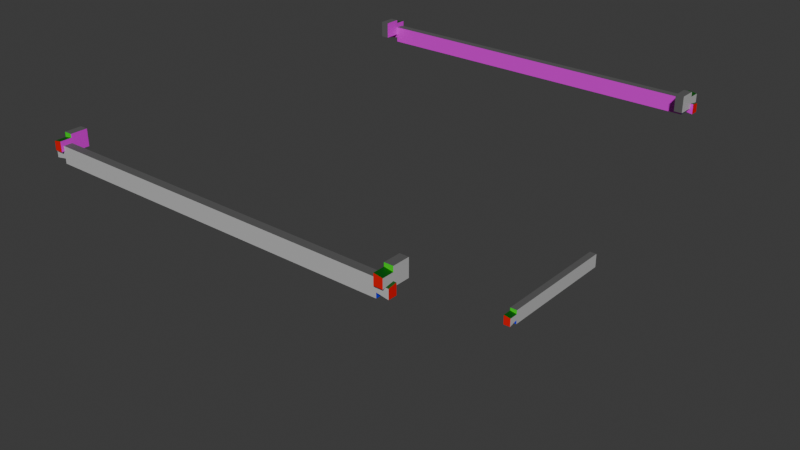 # Source: Dovetail_Cabin.blend  (saved by Blender 4.1.24; exported with 4.5.12 LTS)
import bpy
from mathutils import Matrix  # noqa: F401  (used for matrix-valued properties, if any)

bpy.ops.wm.read_factory_settings(use_empty=True)
scene = bpy.context.scene
scene.name = 'Scene'

# ---- collections
col_collection = bpy.data.collections.new('Collection'); scene.collection.children.link(col_collection)

# ---- materials (node trees are filled in below, after node groups)
mat_top = bpy.data.materials.new('Top')
mat_material_002 = bpy.data.materials.new('Material.002')
mat_material_003 = bpy.data.materials.new('Material.003')
mat_end = bpy.data.materials.new('End')
mat_outside = bpy.data.materials.new('Outside')
mat_material_006 = bpy.data.materials.new('Material.006')
mat_material_007 = bpy.data.materials.new('Material.007')
mat_inside = bpy.data.materials.new('Inside')
mat_bottom = bpy.data.materials.new('Bottom')

# ---- material node trees
mat_top.use_nodes = True; mat_top.node_tree.nodes.clear()
_N = mat_top.node_tree.nodes; _L = mat_top.node_tree.links
n0 = _N.new('ShaderNodeBsdfPrincipled'); n0.name = 'Principled BSDF'; n0.location = (10, 300)
n0.inputs[0].default_value = (0.1124, 0.1124, 0.1124, 1.0)
n1 = _N.new('ShaderNodeOutputMaterial'); n1.name = 'Material Output'; n1.location = (300, 300)
_L.new(n0.outputs[0], n1.inputs[0])
n1.is_active_output = True
mat_material_002.use_nodes = True; mat_material_002.node_tree.nodes.clear()
_N = mat_material_002.node_tree.nodes; _L = mat_material_002.node_tree.links
n0 = _N.new('ShaderNodeBsdfPrincipled'); n0.name = 'Principled BSDF'; n0.location = (10, 300)
n0.inputs[0].default_value = (0.01768, 0.8, 0.003379, 1.0)
n1 = _N.new('ShaderNodeOutputMaterial'); n1.name = 'Material Output'; n1.location = (300, 300)
_L.new(n0.outputs[0], n1.inputs[0])
n1.is_active_output = True
mat_material_003.use_nodes = True; mat_material_003.node_tree.nodes.clear()
_N = mat_material_003.node_tree.nodes; _L = mat_material_003.node_tree.links
n0 = _N.new('ShaderNodeBsdfPrincipled'); n0.name = 'Principled BSDF'; n0.location = (10, 300)
n0.inputs[0].default_value = (0.00391, 0.00271, 0.8, 1.0)
n1 = _N.new('ShaderNodeOutputMaterial'); n1.name = 'Material Output'; n1.location = (300, 300)
_L.new(n0.outputs[0], n1.inputs[0])
n1.is_active_output = True
mat_end.use_nodes = True; mat_end.node_tree.nodes.clear()
_N = mat_end.node_tree.nodes; _L = mat_end.node_tree.links
n0 = _N.new('ShaderNodeBsdfPrincipled'); n0.name = 'Principled BSDF'; n0.location = (10, 300)
n0.inputs[0].default_value = (0.8, 0.002391, 0.002391, 1.0)
n1 = _N.new('ShaderNodeOutputMaterial'); n1.name = 'Material Output'; n1.location = (300, 300)
_L.new(n0.outputs[0], n1.inputs[0])
n1.is_active_output = True
mat_outside.use_nodes = True; mat_outside.node_tree.nodes.clear()
_N = mat_outside.node_tree.nodes; _L = mat_outside.node_tree.links
n0 = _N.new('ShaderNodeBsdfPrincipled'); n0.name = 'Principled BSDF'; n0.location = (10, 300)
n0.inputs[0].default_value = (0.5137, 0.5137, 0.5137, 1.0)
n1 = _N.new('ShaderNodeOutputMaterial'); n1.name = 'Material Output'; n1.location = (300, 300)
_L.new(n0.outputs[0], n1.inputs[0])
n1.is_active_output = True
mat_material_006.use_nodes = True; mat_material_006.node_tree.nodes.clear()
_N = mat_material_006.node_tree.nodes; _L = mat_material_006.node_tree.links
n0 = _N.new('ShaderNodeBsdfPrincipled'); n0.name = 'Principled BSDF'; n0.location = (10, 300)
n0.inputs[0].default_value = (0.0005846, 0.08872, 0.001887, 1.0)
n1 = _N.new('ShaderNodeOutputMaterial'); n1.name = 'Material Output'; n1.location = (300, 300)
_L.new(n0.outputs[0], n1.inputs[0])
n1.is_active_output = True
mat_material_007.use_nodes = True; mat_material_007.node_tree.nodes.clear()
_N = mat_material_007.node_tree.nodes; _L = mat_material_007.node_tree.links
n0 = _N.new('ShaderNodeBsdfPrincipled'); n0.name = 'Principled BSDF'; n0.location = (10, 300)
n0.inputs[0].default_value = (0.01342, 0.005827, 0.4793, 1.0)
n1 = _N.new('ShaderNodeOutputMaterial'); n1.name = 'Material Output'; n1.location = (300, 300)
_L.new(n0.outputs[0], n1.inputs[0])
n1.is_active_output = True
mat_inside.use_nodes = True; mat_inside.node_tree.nodes.clear()
_N = mat_inside.node_tree.nodes; _L = mat_inside.node_tree.links
n0 = _N.new('ShaderNodeBsdfPrincipled'); n0.name = 'Principled BSDF'; n0.location = (10, 300)
n0.inputs[0].default_value = (0.8, 0.005095, 0.7999, 1.0)
n1 = _N.new('ShaderNodeOutputMaterial'); n1.name = 'Material Output'; n1.location = (300, 300)
_L.new(n0.outputs[0], n1.inputs[0])
n1.is_active_output = True
mat_bottom.use_nodes = True; mat_bottom.node_tree.nodes.clear()
_N = mat_bottom.node_tree.nodes; _L = mat_bottom.node_tree.links
n0 = _N.new('ShaderNodeBsdfPrincipled'); n0.name = 'Principled BSDF'; n0.location = (10, 300)
n0.inputs[0].default_value = (0.8, 0.7523, 0.001789, 1.0)
n1 = _N.new('ShaderNodeOutputMaterial'); n1.name = 'Material Output'; n1.location = (300, 300)
_L.new(n0.outputs[0], n1.inputs[0])
n1.is_active_output = True

# ---- world
world_world = bpy.data.worlds.new('World'); scene.world = world_world
world_world.use_nodes = True; world_world.node_tree.nodes.clear()
_N = world_world.node_tree.nodes; _L = world_world.node_tree.links
n0 = _N.new('ShaderNodeOutputWorld'); n0.name = 'World Output'; n0.location = (300, 300)
n1 = _N.new('ShaderNodeBackground'); n1.name = 'Background'; n1.location = (10, 300)
n1.inputs[0].default_value = (0.05088, 0.05088, 0.05088, 1.0)
_L.new(n1.outputs[0], n0.inputs[0])
n0.is_active_output = True
world_world.color = (0.05088, 0.05088, 0.05088)
world_world.use_sun_shadow = False
world_world.sun_shadow_jitter_overblur = 0.0

# ---- meshes
me_cube_006 = bpy.data.meshes.new('Cube.006')
me_cube_006.from_pydata([(-9.601e-05, 4.197e-12, -0.3945), (-9.601e-05, 4.197e-12, -0.08969), (-9.601e-05, -0.1524, -0.3945), (-9.601e-05, -0.1524, -0.08969), (-0.2033, 8.886e-09, -0.3402), (-0.2033, 8.886e-09, -0.1532), (-0.2033, -0.1524, -0.1786), (-0.2033, -0.1524, -0.3402), (-9.601e-05, -0.1524, -0.1786), (-9.601e-05, -0.1524, -0.3056), (-9.601e-05, 4.197e-12, -0.1532), (-9.601e-05, 4.197e-12, -0.3056), (-1.648e-08, 0.3048, -0.2413), (-1.648e-08, 0.3048, 0.0635), (-0.1524, 0.3048, -0.2413), (-0.1524, 0.3048, 0.0635), (0.0, 0.0, -0.2413), (0.0, 0.0, 0.0635), (-0.1524, 6.662e-09, -0.2413), (-0.1524, 6.662e-09, 0.0635), (-8.882e-09, -0.2032, -0.187), (-8.882e-09, -0.2032, 0.0), (-0.1524, -0.2032, -0.0254), (-0.1524, -0.2032, -0.187), (-0.1524, 6.662e-09, -0.0254), (-0.1524, 6.662e-09, -0.1524), (0.0, 0.0, 0.0), (0.0, 0.0, -0.1524), (6.502, -1.165e-12, -0.3945), (6.502, -1.165e-12, -0.08969), (6.502, -0.1524, -0.3945), (6.502, -0.1524, -0.08969), (6.706, -2.424e-09, -0.3402), (6.706, -2.424e-09, -0.1532), (6.706, -0.1524, -0.1786), (6.706, -0.1524, -0.3402), (6.502, -0.1524, -0.1786), (6.502, -0.1524, -0.3056), (6.502, -1.165e-12, -0.1532), (6.502, -1.165e-12, -0.3056), (6.502, 0.3048, -0.2413), (6.502, 0.3048, 0.0635), (6.655, 0.3048, -0.2413), (6.655, 0.3048, 0.0635), (6.502, 0.0, -0.2413), (6.502, 0.0, 0.0635), (6.655, -1.817e-09, -0.2413), (6.655, -1.817e-09, 0.0635), (6.502, -0.2032, -0.187), (6.502, -0.2032, 0.0), (6.655, -0.2032, -0.0254), (6.655, -0.2032, -0.187), (6.655, -1.817e-09, -0.0254), (6.655, -1.817e-09, -0.1524), (6.502, 0.0, 0.0), (6.502, 0.0, -0.1524)], [], [(28, 0, 11, 10, 1, 29, 38, 39), (29, 31, 3, 1), (2, 9, 11, 0), (11, 9, 7, 4), (4, 5, 10, 11), (3, 1, 10, 8), (7, 6, 5, 4), (10, 5, 6, 8), (9, 8, 6, 7), (31, 3, 8, 9, 2, 30, 37, 36), (15, 13, 17, 19), (12, 14, 18, 16), (18, 25, 27, 16), (27, 25, 23, 20), (20, 21, 26, 27), (14, 15, 19, 24, 25, 18), (19, 17, 26, 24), (23, 22, 21, 20), (26, 21, 22, 24), (25, 24, 22, 23), (12, 13, 15, 14), (27, 26, 17, 13, 12, 16), (30, 37, 39, 28), (39, 37, 35, 32), (32, 33, 38, 39), (30, 2, 0, 28), (31, 29, 38, 36), (35, 34, 33, 32), (38, 33, 34, 36), (37, 36, 34, 35), (43, 41, 45, 47), (40, 42, 46, 44), (46, 53, 55, 44), (55, 53, 51, 48), (48, 49, 54, 55), (42, 43, 47, 52, 53, 46), (47, 45, 54, 52), (51, 50, 49, 48), (54, 49, 50, 52), (53, 52, 50, 51), (40, 41, 43, 42), (55, 54, 45, 41, 40, 44)])
me_cube_006.polygons.foreach_set('material_index', [7, 0, 2, 6, 7, 1, 3, 5, 4, 4, 0, 8, 2, 6, 7, 4, 1, 3, 5, 4, 0, 7, 2, 6, 7, 8, 1, 3, 5, 4, 0, 8, 2, 6, 7, 4, 1, 3, 5, 4, 0, 7])
_uv = me_cube_006.uv_layers.new(name='UVMap')
_uv.uv.foreach_set('vector', [0.375, 0.01208, 0.375, 0.01208, 0.4583, 0.01208, 0.5417, 0.01208, 0.625, 0.01208, 0.625, 0.01208, 0.5417, 0.01208, 0.4583, 0.01208, 0.875, 0.7379, 0.625, 0.7379, 0.625, 0.7379, 0.875, 0.7379, 0.375, 0.7379, 0.4583, 0.7379, 0.4583, 0.01208, 0.375, 0.01208, 0.4583, 0.01208, 0.4583, 0.7379, 0.4583, 0.75, 0.4583, 0.0, 0.4583, 0.0, 0.5417, 0.0, 0.5417, 0.01208, 0.4583, 0.01208, 0.625, 0.7379, 0.625, 0.01208, 0.5417, 0.01208, 0.5417, 0.7379, 0.4583, 0.75, 0.5417, 0.75, 0.5417, 1.0, 0.4583, 1.0, 0.5417, 0.01208, 0.5417, 0.0, 0.5417, 0.75, 0.5417, 0.7379, 0.4583, 0.7379, 0.5417, 0.7379, 0.5417, 0.75, 0.4583, 0.75, 0.625, 0.7379, 0.625, 0.7379, 0.5417, 0.7379, 0.4583, 0.7379, 0.375, 0.7379, 0.375, 0.7379, 0.4583, 0.7379, 0.5417, 0.7379, 0.625, 0.5, 0.875, 0.5, 0.875, 0.7379, 0.625, 0.7379, 0.125, 0.5, 0.375, 0.5, 0.375, 0.7379, 0.125, 0.7379, 0.375, 0.7379, 0.4583, 0.7379, 0.4583, 0.01208, 0.375, 0.01208, 0.4583, 0.01208, 0.4583, 0.7379, 0.4583, 0.75, 0.4583, 0.0, 0.4583, 0.0, 0.5417, 0.0, 0.5417, 0.01208, 0.4583, 0.01208, 0.375, 0.5, 0.625, 0.5, 0.625, 0.7379, 0.5417, 0.7379, 0.4583, 0.7379, 0.375, 0.7379, 0.625, 0.7379, 0.625, 0.01208, 0.5417, 0.01208, 0.5417, 0.7379, 0.4583, 0.75, 0.5417, 0.75, 0.5417, 1.0, 0.4583, 1.0, 0.5417, 0.01208, 0.5417, 0.0, 0.5417, 0.75, 0.5417, 0.7379, 0.4583, 0.7379, 0.5417, 0.7379, 0.5417, 0.75, 0.4583, 0.75, 0.375, 0.25, 0.625, 0.25, 0.625, 0.5, 0.375, 0.5, 0.4583, 0.01208, 0.5417, 0.01208, 0.625, 0.01208, 0.625, 0.25, 0.375, 0.25, 0.375, 0.01208, 0.375, 0.7379, 0.4583, 0.7379, 0.4583, 0.01208, 0.375, 0.01208, 0.4583, 0.01208, 0.4583, 0.7379, 0.4583, 0.75, 0.4583, 0.0, 0.4583, 0.0, 0.5417, 0.0, 0.5417, 0.01208, 0.4583, 0.01208, 0.375, 0.7379, 0.375, 0.7379, 0.125, 0.7379, 0.125, 0.7379, 0.625, 0.7379, 0.625, 0.01208, 0.5417, 0.01208, 0.5417, 0.7379, 0.4583, 0.75, 0.5417, 0.75, 0.5417, 1.0, 0.4583, 1.0, 0.5417, 0.01208, 0.5417, 0.0, 0.5417, 0.75, 0.5417, 0.7379, 0.4583, 0.7379, 0.5417, 0.7379, 0.5417, 0.75, 0.4583, 0.75, 0.625, 0.5, 0.875, 0.5, 0.875, 0.7379, 0.625, 0.7379, 0.125, 0.5, 0.375, 0.5, 0.375, 0.7379, 0.125, 0.7379, 0.375, 0.7379, 0.4583, 0.7379, 0.4583, 0.01208, 0.375, 0.01208, 0.4583, 0.01208, 0.4583, 0.7379, 0.4583, 0.75, 0.4583, 0.0, 0.4583, 0.0, 0.5417, 0.0, 0.5417, 0.01208, 0.4583, 0.01208, 0.375, 0.5, 0.625, 0.5, 0.625, 0.7379, 0.5417, 0.7379, 0.4583, 0.7379, 0.375, 0.7379, 0.625, 0.7379, 0.625, 0.01208, 0.5417, 0.01208, 0.5417, 0.7379, 0.4583, 0.75, 0.5417, 0.75, 0.5417, 1.0, 0.4583, 1.0, 0.5417, 0.01208, 0.5417, 0.0, 0.5417, 0.75, 0.5417, 0.7379, 0.4583, 0.7379, 0.5417, 0.7379, 0.5417, 0.75, 0.4583, 0.75, 0.375, 0.25, 0.625, 0.25, 0.625, 0.5, 0.375, 0.5, 0.4583, 0.01208, 0.5417, 0.01208, 0.625, 0.01208, 0.625, 0.25, 0.375, 0.25, 0.375, 0.01208])
me_cube_006.materials.append(mat_top)
me_cube_006.materials.append(mat_material_002)
me_cube_006.materials.append(mat_material_003)
me_cube_006.materials.append(mat_end)
me_cube_006.materials.append(mat_outside)
me_cube_006.materials.append(mat_material_006)
me_cube_006.materials.append(mat_material_007)
me_cube_006.materials.append(mat_inside)
me_cube_006.materials.append(mat_bottom)
me_cube_006.update()
me_cube_003 = bpy.data.meshes.new('Cube.003')
me_cube_003.from_pydata([(0.0, 0.6096, 0.0), (0.0, 0.6096, 0.6096), (0.6096, 0.6096, 0.0), (0.6096, 0.6096, 0.6096), (0.0, 0.04064, 0.0), (0.0, 0.04064, 0.6096), (0.6096, 0.04064, 0.0), (0.6096, 0.04064, 0.6096), (0.0, 0.0, 0.06985), (0.0, 0.0, 0.4826), (0.0, 0.6096, 0.4064), (0.0, 0.6096, 0.2032), (0.6096, 0.6096, 0.4064), (0.6096, 0.6096, 0.2032), (0.6096, 0.0, 0.4318), (0.6096, 0.0, 0.06985), (0.6096, 0.04064, 0.4318), (0.6096, 0.04064, 0.1778), (0.0, 0.04064, 0.4826), (0.0, 0.04064, 0.1778)], [], [(18, 5, 1, 10), (10, 1, 3, 12), (3, 1, 5, 7), (0, 2, 6, 4), (12, 3, 7, 16), (6, 17, 19, 4), (19, 17, 15, 8), (8, 9, 18, 19), (2, 13, 17, 6), (13, 12, 16, 17), (7, 5, 18, 16), (15, 14, 9, 8), (18, 9, 14, 16), (17, 16, 14, 15), (0, 11, 13, 2), (11, 10, 12, 13), (4, 19, 11, 0), (19, 18, 10, 11)])
me_cube_003.polygons.foreach_set('material_index', [7, 0, 0, 8, 4, 2, 6, 7, 4, 4, 1, 3, 5, 4, 0, 0, 7, 7])
_uv = me_cube_003.uv_layers.new(name='UVMap')
_uv.uv.foreach_set('vector', [0.5417, 0.01208, 0.625, 0.01208, 0.625, 0.25, 0.5417, 0.25, 0.5417, 0.25, 0.625, 0.25, 0.625, 0.5, 0.5417, 0.5, 0.625, 0.5, 0.875, 0.5, 0.875, 0.7379, 0.625, 0.7379, 0.125, 0.5, 0.375, 0.5, 0.375, 0.7379, 0.125, 0.7379, 0.5417, 0.5, 0.625, 0.5, 0.625, 0.7379, 0.5417, 0.7379, 0.375, 0.7379, 0.4583, 0.7379, 0.4583, 0.01208, 0.375, 0.01208, 0.4583, 0.01208, 0.4583, 0.7379, 0.4583, 0.75, 0.4583, 0.0, 0.4583, 0.0, 0.5417, 0.0, 0.5417, 0.01208, 0.4583, 0.01208, 0.375, 0.5, 0.4583, 0.5, 0.4583, 0.7379, 0.375, 0.7379, 0.4583, 0.5, 0.5417, 0.5, 0.5417, 0.7379, 0.4583, 0.7379, 0.625, 0.7379, 0.625, 0.01208, 0.5417, 0.01208, 0.5417, 0.7379, 0.4583, 0.75, 0.5417, 0.75, 0.5417, 1.0, 0.4583, 1.0, 0.5417, 0.01208, 0.5417, 0.0, 0.5417, 0.75, 0.5417, 0.7379, 0.4583, 0.7379, 0.5417, 0.7379, 0.5417, 0.75, 0.4583, 0.75, 0.375, 0.25, 0.4583, 0.25, 0.4583, 0.5, 0.375, 0.5, 0.4583, 0.25, 0.5417, 0.25, 0.5417, 0.5, 0.4583, 0.5, 0.375, 0.01208, 0.4583, 0.01208, 0.4583, 0.25, 0.375, 0.25, 0.4583, 0.01208, 0.5417, 0.01208, 0.5417, 0.25, 0.4583, 0.25])
me_cube_003.materials.append(mat_top)
me_cube_003.materials.append(mat_material_002)
me_cube_003.materials.append(mat_material_003)
me_cube_003.materials.append(mat_end)
me_cube_003.materials.append(mat_outside)
me_cube_003.materials.append(mat_material_006)
me_cube_003.materials.append(mat_material_007)
me_cube_003.materials.append(mat_inside)
me_cube_003.materials.append(mat_bottom)
me_cube_003.update()
me_cube_004 = bpy.data.meshes.new('Cube.004')
me_cube_004.from_pydata([(-9.601e-05, 4.197e-12, -0.3945), (-9.601e-05, 4.197e-12, -0.08969), (-9.601e-05, -0.1524, -0.3945), (-9.601e-05, -0.1524, -0.08969), (-0.2033, 8.886e-09, -0.3402), (-0.2033, 8.886e-09, -0.1532), (-0.2033, -0.1524, -0.1786), (-0.2033, -0.1524, -0.3402), (-9.601e-05, -0.1524, -0.1786), (-9.601e-05, -0.1524, -0.3056), (-9.601e-05, 4.197e-12, -0.1532), (-9.601e-05, 4.197e-12, -0.3056), (-1.648e-08, 0.3048, -0.2413), (-1.648e-08, 0.3048, 0.0635), (-0.1524, 0.3048, -0.2413), (-0.1524, 0.3048, 0.0635), (0.0, 0.0, -0.2413), (0.0, 0.0, 0.0635), (-0.1524, 6.662e-09, -0.2413), (-0.1524, 6.662e-09, 0.0635), (-8.882e-09, -0.2032, -0.187), (-8.882e-09, -0.2032, 0.0), (-0.1524, -0.2032, -0.0254), (-0.1524, -0.2032, -0.187), (-0.1524, 6.662e-09, -0.0254), (-0.1524, 6.662e-09, -0.1524), (0.0, 0.0, 0.0), (0.0, 0.0, -0.1524), (6.502, -1.165e-12, -0.3945), (6.502, -1.165e-12, -0.08969), (6.502, -0.1524, -0.3945), (6.502, -0.1524, -0.08969), (6.706, -2.424e-09, -0.3402), (6.706, -2.424e-09, -0.1532), (6.706, -0.1524, -0.1786), (6.706, -0.1524, -0.3402), (6.502, -0.1524, -0.1786), (6.502, -0.1524, -0.3056), (6.502, -1.165e-12, -0.1532), (6.502, -1.165e-12, -0.3056), (6.502, 0.3048, -0.2413), (6.502, 0.3048, 0.0635), (6.655, 0.3048, -0.2413), (6.655, 0.3048, 0.0635), (6.502, 0.0, -0.2413), (6.502, 0.0, 0.0635), (6.655, -1.817e-09, -0.2413), (6.655, -1.817e-09, 0.0635), (6.502, -0.2032, -0.187), (6.502, -0.2032, 0.0), (6.655, -0.2032, -0.0254), (6.655, -0.2032, -0.187), (6.655, -1.817e-09, -0.0254), (6.655, -1.817e-09, -0.1524), (6.502, 0.0, 0.0), (6.502, 0.0, -0.1524)], [], [(28, 0, 11, 10, 1, 29, 38, 39), (29, 31, 3, 1), (2, 9, 11, 0), (11, 9, 7, 4), (4, 5, 10, 11), (3, 1, 10, 8), (7, 6, 5, 4), (10, 5, 6, 8), (9, 8, 6, 7), (31, 3, 8, 9, 2, 30, 37, 36), (15, 13, 17, 19), (12, 14, 18, 16), (18, 25, 27, 16), (27, 25, 23, 20), (20, 21, 26, 27), (14, 15, 19, 24, 25, 18), (19, 17, 26, 24), (23, 22, 21, 20), (26, 21, 22, 24), (25, 24, 22, 23), (12, 13, 15, 14), (27, 26, 17, 13, 12, 16), (30, 37, 39, 28), (39, 37, 35, 32), (32, 33, 38, 39), (30, 2, 0, 28), (31, 29, 38, 36), (35, 34, 33, 32), (38, 33, 34, 36), (37, 36, 34, 35), (43, 41, 45, 47), (40, 42, 46, 44), (46, 53, 55, 44), (55, 53, 51, 48), (48, 49, 54, 55), (42, 43, 47, 52, 53, 46), (47, 45, 54, 52), (51, 50, 49, 48), (54, 49, 50, 52), (53, 52, 50, 51), (40, 41, 43, 42), (55, 54, 45, 41, 40, 44)])
me_cube_004.polygons.foreach_set('material_index', [7, 0, 2, 6, 7, 1, 3, 5, 4, 4, 0, 8, 2, 6, 7, 4, 1, 3, 5, 4, 0, 7, 2, 6, 7, 8, 1, 3, 5, 4, 0, 8, 2, 6, 7, 4, 1, 3, 5, 4, 0, 7])
_uv = me_cube_004.uv_layers.new(name='UVMap')
_uv.uv.foreach_set('vector', [0.375, 0.01208, 0.375, 0.01208, 0.4583, 0.01208, 0.5417, 0.01208, 0.625, 0.01208, 0.625, 0.01208, 0.5417, 0.01208, 0.4583, 0.01208, 0.875, 0.7379, 0.625, 0.7379, 0.625, 0.7379, 0.875, 0.7379, 0.375, 0.7379, 0.4583, 0.7379, 0.4583, 0.01208, 0.375, 0.01208, 0.4583, 0.01208, 0.4583, 0.7379, 0.4583, 0.75, 0.4583, 0.0, 0.4583, 0.0, 0.5417, 0.0, 0.5417, 0.01208, 0.4583, 0.01208, 0.625, 0.7379, 0.625, 0.01208, 0.5417, 0.01208, 0.5417, 0.7379, 0.4583, 0.75, 0.5417, 0.75, 0.5417, 1.0, 0.4583, 1.0, 0.5417, 0.01208, 0.5417, 0.0, 0.5417, 0.75, 0.5417, 0.7379, 0.4583, 0.7379, 0.5417, 0.7379, 0.5417, 0.75, 0.4583, 0.75, 0.625, 0.7379, 0.625, 0.7379, 0.5417, 0.7379, 0.4583, 0.7379, 0.375, 0.7379, 0.375, 0.7379, 0.4583, 0.7379, 0.5417, 0.7379, 0.625, 0.5, 0.875, 0.5, 0.875, 0.7379, 0.625, 0.7379, 0.125, 0.5, 0.375, 0.5, 0.375, 0.7379, 0.125, 0.7379, 0.375, 0.7379, 0.4583, 0.7379, 0.4583, 0.01208, 0.375, 0.01208, 0.4583, 0.01208, 0.4583, 0.7379, 0.4583, 0.75, 0.4583, 0.0, 0.4583, 0.0, 0.5417, 0.0, 0.5417, 0.01208, 0.4583, 0.01208, 0.375, 0.5, 0.625, 0.5, 0.625, 0.7379, 0.5417, 0.7379, 0.4583, 0.7379, 0.375, 0.7379, 0.625, 0.7379, 0.625, 0.01208, 0.5417, 0.01208, 0.5417, 0.7379, 0.4583, 0.75, 0.5417, 0.75, 0.5417, 1.0, 0.4583, 1.0, 0.5417, 0.01208, 0.5417, 0.0, 0.5417, 0.75, 0.5417, 0.7379, 0.4583, 0.7379, 0.5417, 0.7379, 0.5417, 0.75, 0.4583, 0.75, 0.375, 0.25, 0.625, 0.25, 0.625, 0.5, 0.375, 0.5, 0.4583, 0.01208, 0.5417, 0.01208, 0.625, 0.01208, 0.625, 0.25, 0.375, 0.25, 0.375, 0.01208, 0.375, 0.7379, 0.4583, 0.7379, 0.4583, 0.01208, 0.375, 0.01208, 0.4583, 0.01208, 0.4583, 0.7379, 0.4583, 0.75, 0.4583, 0.0, 0.4583, 0.0, 0.5417, 0.0, 0.5417, 0.01208, 0.4583, 0.01208, 0.375, 0.7379, 0.375, 0.7379, 0.125, 0.7379, 0.125, 0.7379, 0.625, 0.7379, 0.625, 0.01208, 0.5417, 0.01208, 0.5417, 0.7379, 0.4583, 0.75, 0.5417, 0.75, 0.5417, 1.0, 0.4583, 1.0, 0.5417, 0.01208, 0.5417, 0.0, 0.5417, 0.75, 0.5417, 0.7379, 0.4583, 0.7379, 0.5417, 0.7379, 0.5417, 0.75, 0.4583, 0.75, 0.625, 0.5, 0.875, 0.5, 0.875, 0.7379, 0.625, 0.7379, 0.125, 0.5, 0.375, 0.5, 0.375, 0.7379, 0.125, 0.7379, 0.375, 0.7379, 0.4583, 0.7379, 0.4583, 0.01208, 0.375, 0.01208, 0.4583, 0.01208, 0.4583, 0.7379, 0.4583, 0.75, 0.4583, 0.0, 0.4583, 0.0, 0.5417, 0.0, 0.5417, 0.01208, 0.4583, 0.01208, 0.375, 0.5, 0.625, 0.5, 0.625, 0.7379, 0.5417, 0.7379, 0.4583, 0.7379, 0.375, 0.7379, 0.625, 0.7379, 0.625, 0.01208, 0.5417, 0.01208, 0.5417, 0.7379, 0.4583, 0.75, 0.5417, 0.75, 0.5417, 1.0, 0.4583, 1.0, 0.5417, 0.01208, 0.5417, 0.0, 0.5417, 0.75, 0.5417, 0.7379, 0.4583, 0.7379, 0.5417, 0.7379, 0.5417, 0.75, 0.4583, 0.75, 0.375, 0.25, 0.625, 0.25, 0.625, 0.5, 0.375, 0.5, 0.4583, 0.01208, 0.5417, 0.01208, 0.625, 0.01208, 0.625, 0.25, 0.375, 0.25, 0.375, 0.01208])
me_cube_004.materials.append(mat_top)
me_cube_004.materials.append(mat_material_002)
me_cube_004.materials.append(mat_material_003)
me_cube_004.materials.append(mat_end)
me_cube_004.materials.append(mat_outside)
me_cube_004.materials.append(mat_material_006)
me_cube_004.materials.append(mat_material_007)
me_cube_004.materials.append(mat_inside)
me_cube_004.materials.append(mat_bottom)
me_cube_004.update()

# ---- objects
ob_cube_002 = bpy.data.objects.new('Cube.002', me_cube_006)
ob_unmodified_original_log = bpy.data.objects.new('Unmodified original log', me_cube_003)
ob_empty = bpy.data.objects.new('Empty', None)
ob_cube_001 = bpy.data.objects.new('Cube.001', me_cube_004)

# ---- transforms, parenting, visibility, modifiers, constraints
ob_cube_002.location = (0.0, 0.0, 0.3945)
_m = ob_cube_002.modifiers.new('Array', 'ARRAY')
_m.count = 1
_m.relative_offset_displace = (0.0, 0.0, 1.0)
_m = ob_cube_002.modifiers.new('Bevel', 'BEVEL')
_m.width = 0.006096
_m.width_pct = 0.006096
_m.limit_method = 'WEIGHT'
ob_unmodified_original_log.location = (4.618, 5.584, -3.952)
ob_unmodified_original_log.scale = (0.25, 5.0, 0.5)
ob_empty.location = (2.972, 3.436, 0.0)
ob_empty.scale = (2.263, 2.263, 2.263)
ob_empty.empty_display_type = 'IMAGE'
ob_empty.empty_display_size = 5.0
ob_empty.use_empty_image_alpha = True
ob_empty.color = (1.0, 1.0, 1.0, 0.315)
ob_cube_001.location = (0.0, 8.026, 0.3945)
ob_cube_001.scale = (1.0, -1.0, 1.0)
_m = ob_cube_001.modifiers.new('Array', 'ARRAY')
_m.count = 1
_m.relative_offset_displace = (0.0, 0.0, 1.0)
_m = ob_cube_001.modifiers.new('Bevel', 'BEVEL')
_m.width = 0.006096
_m.width_pct = 0.006096
_m.limit_method = 'WEIGHT'

# ---- collection membership
col_collection.objects.link(ob_cube_002)
col_collection.objects.link(ob_unmodified_original_log)
col_collection.objects.link(ob_empty)
col_collection.objects.link(ob_cube_001)

# ---- scene / render settings (as saved in the file)
scene.frame_start = 1; scene.frame_end = 250; scene.frame_set(1)
scene.render.engine = 'CYCLES'
scene.cycles.feature_set = 'EXPERIMENTAL'
scene.cycles.sampling_pattern = 'TABULATED_SOBOL'
scene.eevee.ray_tracing_options.trace_max_roughness = 0.0
bpy.context.view_layer.update()

# ---- added for rendering (the .blend has no active camera and no usable light): camera, sun
cam_auto = bpy.data.cameras.new('AutoCamera')
cam_auto.lens = 50.0
cam_auto.sensor_width = 36.0
cam_auto.clip_end = 1000.0
ob_auto_camera = bpy.data.objects.new('AutoCamera', cam_auto)
scene.collection.objects.link(ob_auto_camera)
ob_auto_camera.location = (14.4017, -9.16623, 7.17342)
ob_auto_camera.rotation_euler = (1.09748, -7.21219e-08, 0.694738)
scene.camera = ob_auto_camera
light_auto_sun = bpy.data.lights.new('AutoSun', 'SUN')
light_auto_sun.energy = 3.0
light_auto_sun.angle = 0.0523599
ob_auto_sun = bpy.data.objects.new('AutoSun', light_auto_sun)
scene.collection.objects.link(ob_auto_sun)
ob_auto_sun.rotation_euler = (0.872665, 0.174533, 0.523599)
bpy.context.view_layer.update()
